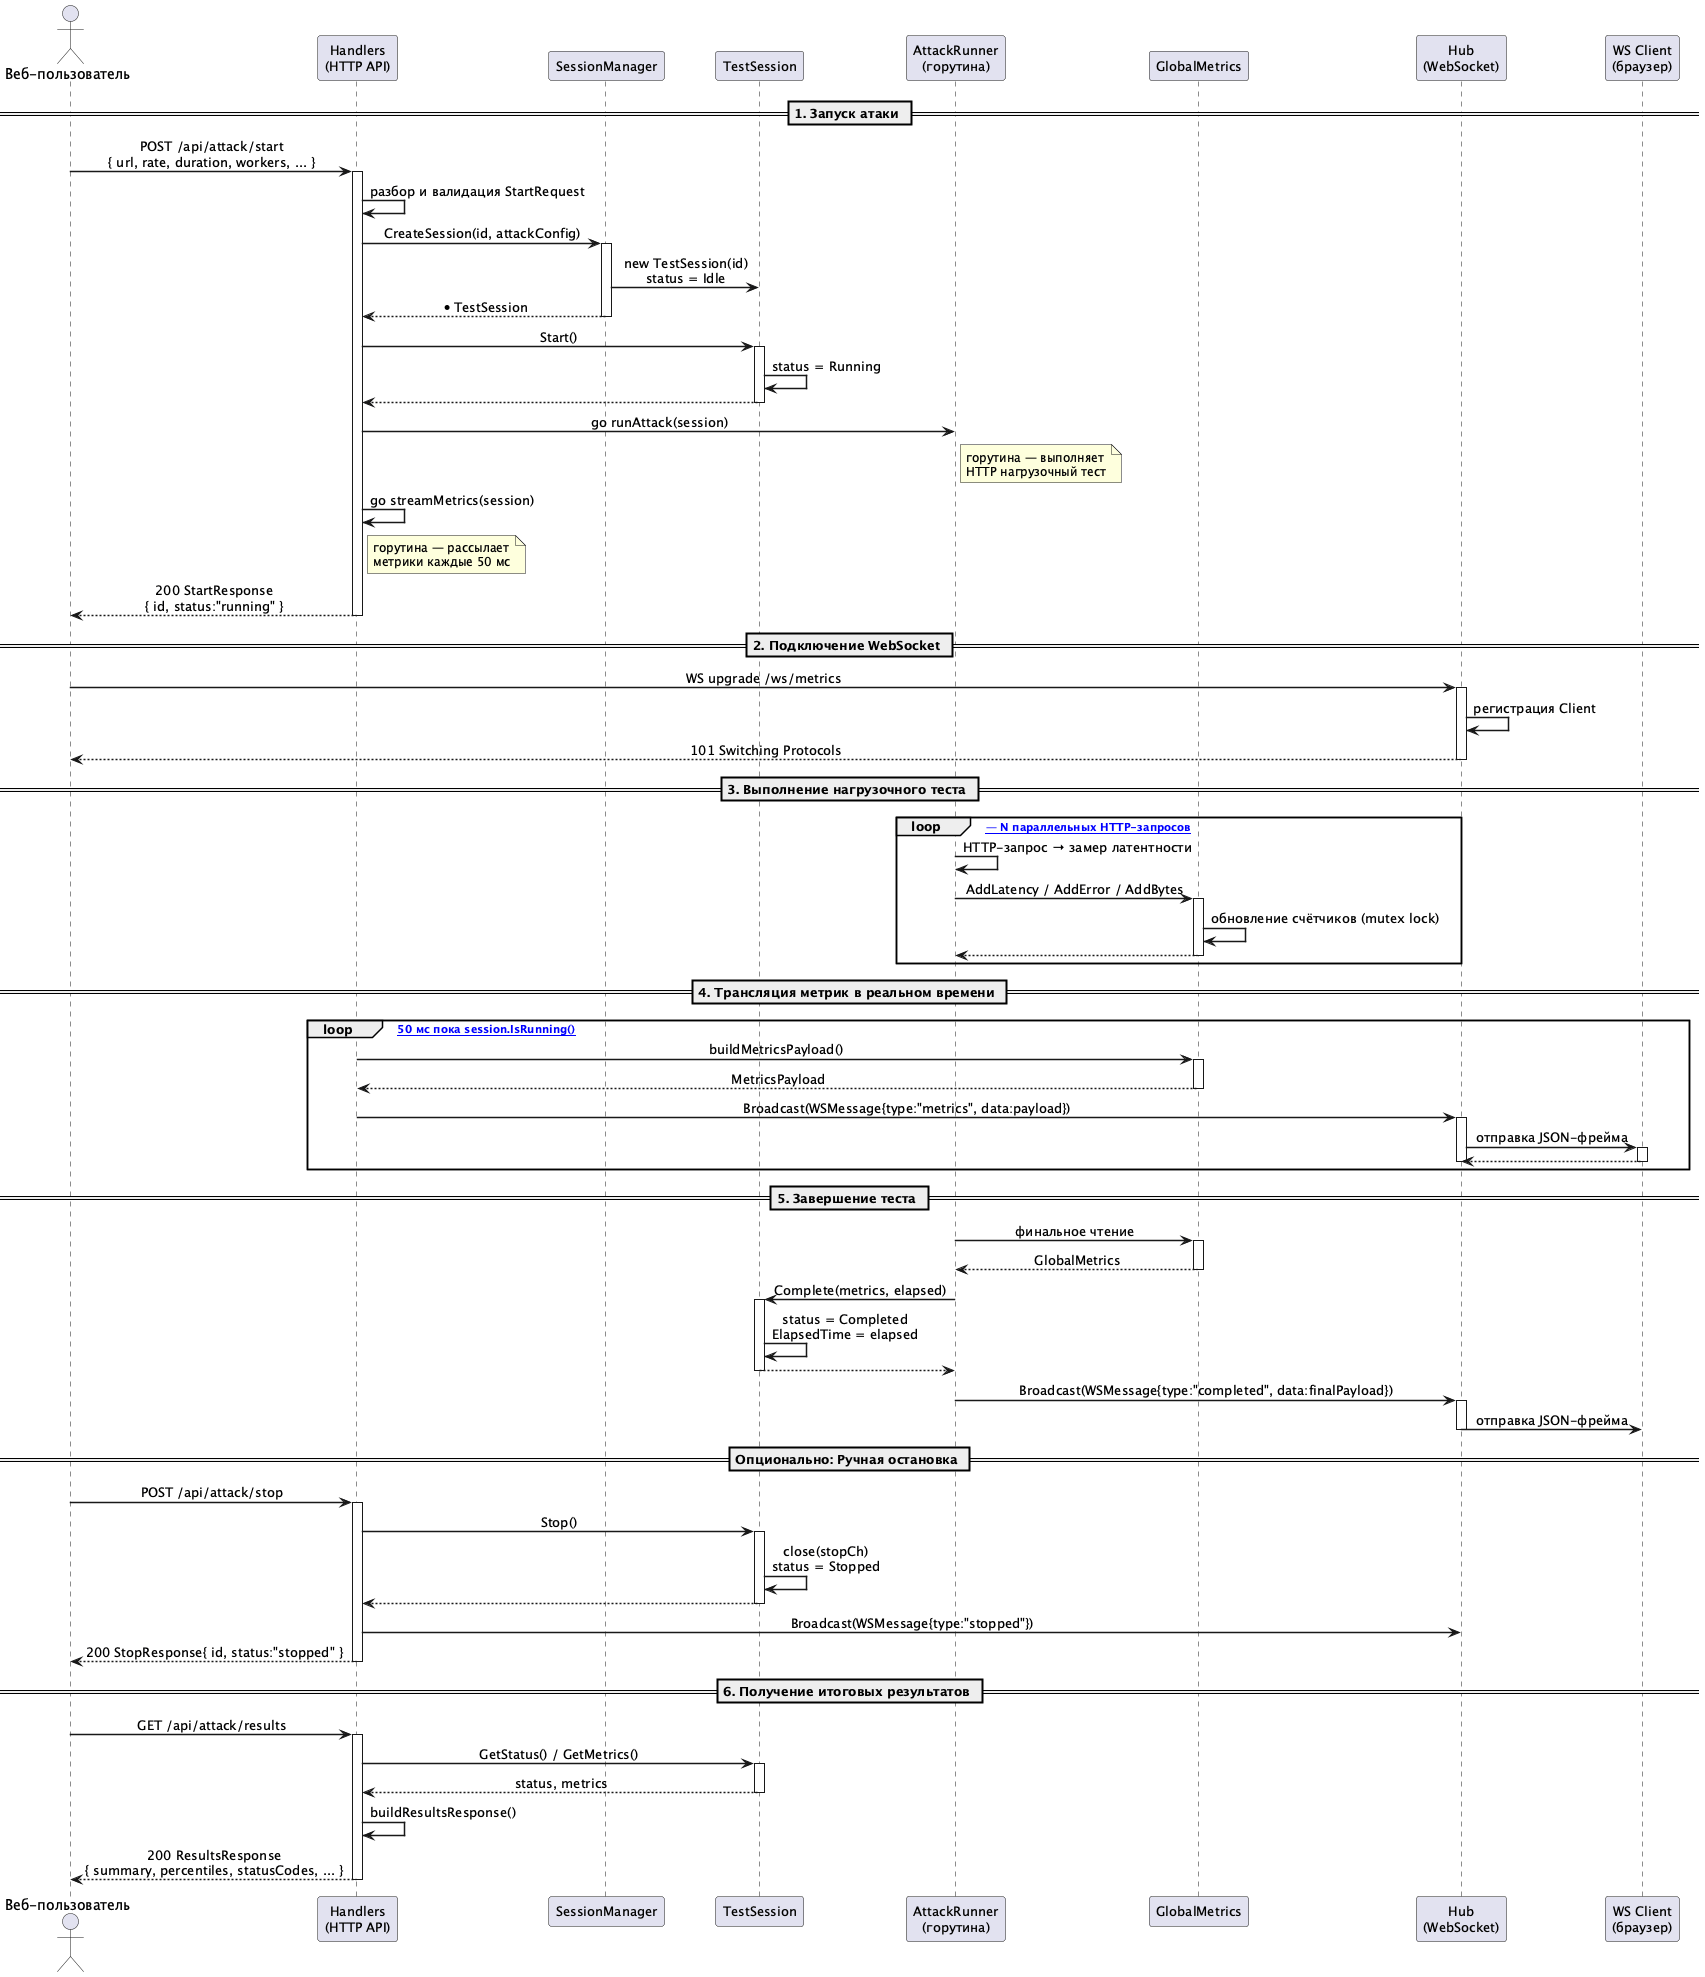

The diagram above was rendered by PlantUML. Its source (embedded in the PNG):
@startuml sequence
' ============================================================
' Диаграмма последовательности — HTTP-атака через Web API + WebSocket
' Сценарий: веб-пользователь запускает нагрузочный тест и получает метрики в реальном времени
' ============================================================

skinparam sequenceMessageAlign center
skinparam responseMessageBelowArrow true
skinparam sequenceArrowThickness 1.5
skinparam participantFontSize 13
skinparam noteFontSize 12

actor       "Веб-пользователь" as User
participant "Handlers\n(HTTP API)"   as H
participant "SessionManager" as SM
participant "TestSession"    as TS
participant "AttackRunner\n(горутина)" as AR
participant "GlobalMetrics"  as GM
participant "Hub\n(WebSocket)" as Hub
participant "WS Client\n(браузер)" as WS

== 1. Запуск атаки ==

User -> H : POST /api/attack/start\n{ url, rate, duration, workers, ... }
activate H

H -> H : разбор и валидация StartRequest
H -> SM : CreateSession(id, attackConfig)
activate SM
SM -> TS : new TestSession(id)\nstatus = Idle
SM --> H : *TestSession
deactivate SM

H -> TS : Start()
activate TS
TS -> TS : status = Running
TS --> H
deactivate TS

H -> AR : go runAttack(session)
note right of AR : горутина — выполняет\nHTTP нагрузочный тест
H -> H  : go streamMetrics(session)
note right of H  : горутина — рассылает\nметрики каждые 50 мс

H --> User : 200 StartResponse\n{ id, status:"running" }
deactivate H

== 2. Подключение WebSocket ==

User -> Hub : WS upgrade /ws/metrics
activate Hub
Hub -> Hub : регистрация Client
Hub --> User : 101 Switching Protocols
deactivate Hub

== 3. Выполнение нагрузочного теста ==

loop [воркер-горутины — N параллельных HTTP-запросов]
    AR -> AR : HTTP-запрос → замер латентности
    AR -> GM : AddLatency / AddError / AddBytes
    activate GM
    GM -> GM : обновление счётчиков (mutex lock)
    GM --> AR
    deactivate GM
end

== 4. Трансляция метрик в реальном времени ==

loop [каждые 50 мс пока session.IsRunning()]
    H  -> GM  : buildMetricsPayload()
    activate GM
    GM --> H  : MetricsPayload
    deactivate GM

    H  -> Hub : Broadcast(WSMessage{type:"metrics", data:payload})
    activate Hub
    Hub -> WS : отправка JSON-фрейма
    activate WS
    WS --> Hub
    deactivate WS
    deactivate Hub
end

== 5. Завершение теста ==

AR -> GM : финальное чтение
activate GM
GM --> AR : GlobalMetrics
deactivate GM

AR -> TS : Complete(metrics, elapsed)
activate TS
TS -> TS : status = Completed\nElapsedTime = elapsed
TS --> AR
deactivate TS

AR -> Hub : Broadcast(WSMessage{type:"completed", data:finalPayload})
activate Hub
Hub -> WS : отправка JSON-фрейма
deactivate Hub

== Опционально: Ручная остановка ==

User -> H : POST /api/attack/stop
activate H
H -> TS : Stop()
activate TS
TS -> TS : close(stopCh)\nstatus = Stopped
TS --> H
deactivate TS
H -> Hub : Broadcast(WSMessage{type:"stopped"})
H --> User : 200 StopResponse{ id, status:"stopped" }
deactivate H

== 6. Получение итоговых результатов ==

User -> H : GET /api/attack/results
activate H
H -> TS : GetStatus() / GetMetrics()
activate TS
TS --> H : status, metrics
deactivate TS
H -> H : buildResultsResponse()
H --> User : 200 ResultsResponse\n{ summary, percentiles, statusCodes, ... }
deactivate H

@enduml